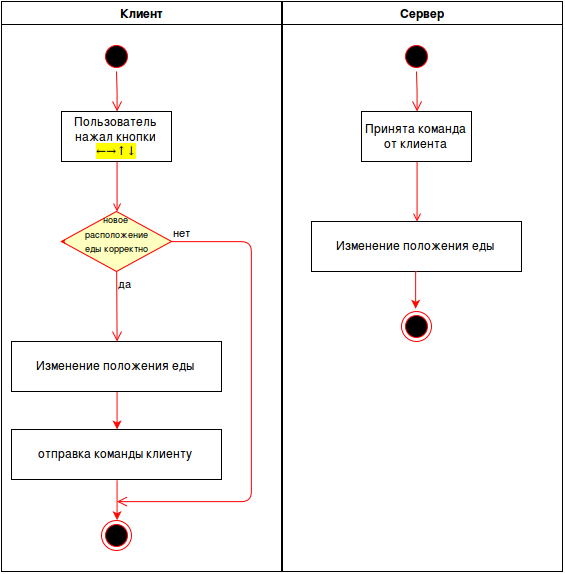

The diagram above was exported from draw.io. Its source (the exported page's mxGraphModel, read from the mxfile embedded in the PNG):
<mxGraphModel dx="2043" dy="1037" grid="1" gridSize="10" guides="1" tooltips="1" connect="1" arrows="1" fold="1" page="0" pageScale="1" pageWidth="1169" pageHeight="826" background="#ffffff" math="0" shadow="0">
  <root>
    <mxCell id="0" style=";html=1;" />
    <mxCell id="1" style=";html=1;" parent="0" />
    <mxCell id="2" value="Клиент" style="swimlane;whiteSpace=wrap;html=1;" parent="1" vertex="1">
      <mxGeometry x="20" y="20" width="280" height="570" as="geometry">
        <mxRectangle x="20" y="20" width="240" height="23" as="alternateBounds" />
      </mxGeometry>
    </mxCell>
    <mxCell id="5" value="" style="ellipse;shape=startState;fillColor=#000000;strokeColor=#ff0000;html=1;" parent="2" vertex="1">
      <mxGeometry x="100" y="40" width="30" height="30" as="geometry" />
    </mxCell>
    <mxCell id="6" value="" style="edgeStyle=elbowEdgeStyle;elbow=horizontal;verticalAlign=bottom;endArrow=open;endSize=8;strokeColor=#FF0000;endFill=1;rounded=0;html=1;" parent="2" source="5" target="7" edge="1">
      <mxGeometry x="100" y="40" as="geometry">
        <mxPoint x="115" y="110" as="targetPoint" />
      </mxGeometry>
    </mxCell>
    <mxCell id="7" value="Пользователь&lt;br&gt;нажал кнопки &lt;mark&gt;&lt;br&gt;←&lt;/mark&gt;&lt;mark&gt;→&lt;/mark&gt;&lt;mark&gt;↑&lt;/mark&gt;&lt;mark&gt;↓&lt;/mark&gt;" style="text;html=1;fillColor=#ffffff;strokeColor=#000000;align=center;verticalAlign=middle;" parent="2" vertex="1">
      <mxGeometry x="60" y="110" width="110" height="50" as="geometry" />
    </mxCell>
    <mxCell id="47" value="" style="endArrow=open;strokeColor=#FF0000;endFill=1;rounded=0;html=1;exitX=0.5;exitY=1;entryX=0.5;entryY=0;" edge="1" parent="2" source="7" target="103">
      <mxGeometry x="230" y="258" as="geometry">
        <mxPoint x="188" y="266" as="sourcePoint" />
        <mxPoint x="114" y="220" as="targetPoint" />
      </mxGeometry>
    </mxCell>
    <mxCell id="69" style="edgeStyle=orthogonalEdgeStyle;rounded=0;html=1;exitX=0.5;exitY=1;jettySize=auto;orthogonalLoop=1;strokeColor=#FF0800;" edge="1" parent="2" source="48" target="90">
      <mxGeometry relative="1" as="geometry">
        <Array as="points" />
      </mxGeometry>
    </mxCell>
    <mxCell id="48" value="Изменение положения еды&lt;br&gt;" style="text;html=1;fillColor=#ffffff;strokeColor=#000000;align=center;verticalAlign=middle;" vertex="1" parent="2">
      <mxGeometry x="10" y="340" width="210" height="50" as="geometry" />
    </mxCell>
    <mxCell id="68" value="" style="ellipse;html=1;shape=endState;fillColor=#000000;strokeColor=#ff0000;" vertex="1" parent="2">
      <mxGeometry x="100" y="519" width="30" height="30" as="geometry" />
    </mxCell>
    <mxCell id="91" style="edgeStyle=orthogonalEdgeStyle;rounded=0;html=1;exitX=0.5;exitY=1;entryX=0.5;entryY=0;jettySize=auto;orthogonalLoop=1;strokeColor=#FF0800;" edge="1" parent="2" source="90" target="68">
      <mxGeometry relative="1" as="geometry" />
    </mxCell>
    <mxCell id="90" value="отправка команды клиенту&lt;br&gt;" style="text;html=1;fillColor=#ffffff;strokeColor=#000000;align=center;verticalAlign=middle;" vertex="1" parent="2">
      <mxGeometry x="10" y="428" width="210" height="50" as="geometry" />
    </mxCell>
    <mxCell id="103" value="&lt;font style=&quot;font-size: 9px&quot;&gt;новое&lt;br&gt;расположение&lt;br&gt;еды корректно&lt;br&gt;&lt;br&gt;&lt;/font&gt;" style="rhombus;whiteSpace=wrap;html=1;fillColor=#ffffc0;strokeColor=#ff0000;" vertex="1" parent="2">
      <mxGeometry x="60" y="210" width="110" height="60" as="geometry" />
    </mxCell>
    <mxCell id="104" value="нет" style="html=1;align=left;verticalAlign=bottom;endArrow=open;endSize=8;strokeColor=#ff0000;edgeStyle=orthogonalEdgeStyle;" edge="1" source="103" parent="2">
      <mxGeometry x="-1" relative="1" as="geometry">
        <mxPoint x="115" y="500" as="targetPoint" />
        <Array as="points">
          <mxPoint x="250" y="240" />
          <mxPoint x="250" y="500" />
        </Array>
      </mxGeometry>
    </mxCell>
    <mxCell id="105" value="да" style="html=1;align=left;verticalAlign=top;endArrow=open;endSize=8;strokeColor=#ff0000;entryX=0.5;entryY=0;" edge="1" source="103" parent="2" target="48">
      <mxGeometry x="-1" relative="1" as="geometry">
        <mxPoint x="65" y="320" as="targetPoint" />
      </mxGeometry>
    </mxCell>
    <mxCell id="106" style="edgeStyle=none;rounded=0;html=1;entryX=0;entryY=0.5;jettySize=auto;orthogonalLoop=1;strokeColor=#FF0800;" edge="1" parent="2" source="103" target="103">
      <mxGeometry relative="1" as="geometry" />
    </mxCell>
    <mxCell id="3" value="Сервер&lt;br&gt;" style="swimlane;whiteSpace=wrap;html=1;" parent="1" vertex="1">
      <mxGeometry x="301" y="20" width="280" height="570" as="geometry" />
    </mxCell>
    <mxCell id="94" value="" style="ellipse;shape=startState;fillColor=#000000;strokeColor=#ff0000;html=1;" vertex="1" parent="3">
      <mxGeometry x="119" y="40" width="30" height="30" as="geometry" />
    </mxCell>
    <mxCell id="95" value="" style="edgeStyle=elbowEdgeStyle;elbow=horizontal;verticalAlign=bottom;endArrow=open;endSize=8;strokeColor=#FF0000;endFill=1;rounded=0;html=1;" edge="1" source="94" target="96" parent="3">
      <mxGeometry x="99" y="20" as="geometry">
        <mxPoint x="114" y="90" as="targetPoint" />
      </mxGeometry>
    </mxCell>
    <mxCell id="96" value="Принята команда&lt;br&gt;от клиента&lt;br&gt;" style="text;html=1;fillColor=#ffffff;strokeColor=#000000;align=center;verticalAlign=middle;" vertex="1" parent="3">
      <mxGeometry x="79" y="110" width="110" height="50" as="geometry" />
    </mxCell>
    <mxCell id="97" value="" style="endArrow=open;strokeColor=#FF0000;endFill=1;rounded=0;html=1;exitX=0.5;exitY=1;entryX=0.5;entryY=0;" edge="1" source="96" target="99" parent="3">
      <mxGeometry x="229" y="238" as="geometry">
        <mxPoint x="187" y="246" as="sourcePoint" />
        <mxPoint x="219" y="370" as="targetPoint" />
      </mxGeometry>
    </mxCell>
    <mxCell id="99" value="Изменение положения еды&lt;br&gt;" style="text;html=1;fillColor=#ffffff;strokeColor=#000000;align=center;verticalAlign=middle;" vertex="1" parent="3">
      <mxGeometry x="29" y="220" width="210" height="50" as="geometry" />
    </mxCell>
    <mxCell id="100" value="" style="ellipse;html=1;shape=endState;fillColor=#000000;strokeColor=#ff0000;" vertex="1" parent="3">
      <mxGeometry x="119" y="310" width="30" height="30" as="geometry" />
    </mxCell>
    <mxCell id="98" style="edgeStyle=orthogonalEdgeStyle;rounded=0;html=1;exitX=0.5;exitY=1;jettySize=auto;orthogonalLoop=1;strokeColor=#FF0800;" edge="1" source="99" parent="3">
      <mxGeometry x="133.47058823529414" y="269.52941176470586" as="geometry">
        <Array as="points" />
        <mxPoint x="133.66666666666674" y="308" as="targetPoint" />
      </mxGeometry>
    </mxCell>
  </root>
</mxGraphModel>